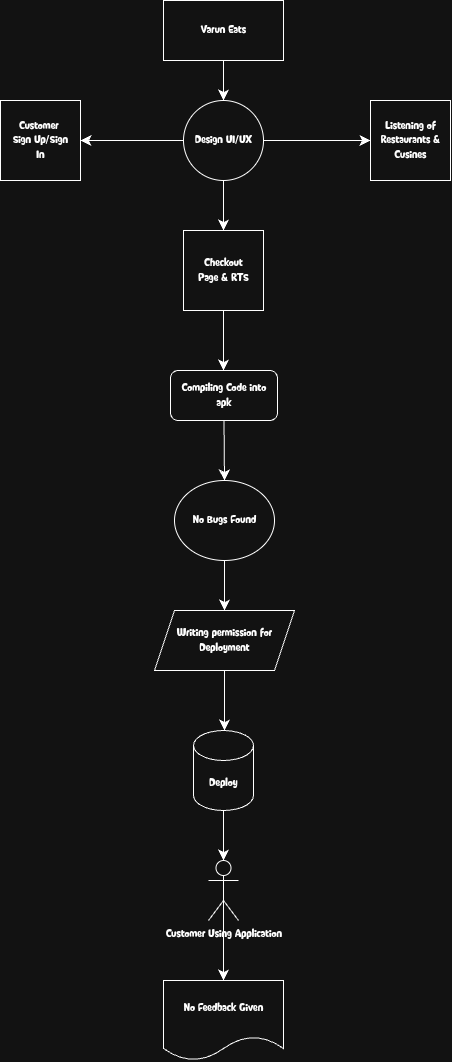

The diagram above was exported from draw.io. Its source (the exported page's mxGraphModel, read from the mxfile embedded in the PNG):
<mxGraphModel dx="720" dy="1278" grid="1" gridSize="10" guides="1" tooltips="1" connect="1" arrows="1" fold="1" page="1" pageScale="1" pageWidth="827" pageHeight="1169" math="0" shadow="0">
  <root>
    <mxCell id="0" />
    <mxCell id="1" parent="0" />
    <mxCell id="9FbAbp1mqLjYRJSNbQvE-29" value="Varun Eats" style="whiteSpace=wrap;html=1;" vertex="1" parent="1">
      <mxGeometry x="353" y="60" width="120" height="60" as="geometry" />
    </mxCell>
    <mxCell id="9FbAbp1mqLjYRJSNbQvE-30" value="Design UI/UX" style="ellipse;whiteSpace=wrap;html=1;" vertex="1" parent="1">
      <mxGeometry x="373" y="160" width="80" height="80" as="geometry" />
    </mxCell>
    <mxCell id="9FbAbp1mqLjYRJSNbQvE-31" value="" style="edgeStyle=none;orthogonalLoop=1;jettySize=auto;html=1;rounded=0;fontSize=12;startSize=8;endSize=8;curved=1;exitX=0.5;exitY=1;exitDx=0;exitDy=0;" edge="1" parent="1" source="9FbAbp1mqLjYRJSNbQvE-29">
      <mxGeometry width="140" relative="1" as="geometry">
        <mxPoint x="350" y="140" as="sourcePoint" />
        <mxPoint x="413" y="160" as="targetPoint" />
        <Array as="points" />
      </mxGeometry>
    </mxCell>
    <mxCell id="9FbAbp1mqLjYRJSNbQvE-32" value="" style="edgeStyle=none;orthogonalLoop=1;jettySize=auto;html=1;rounded=0;fontSize=12;startSize=8;endSize=8;curved=1;exitX=1;exitY=0.5;exitDx=0;exitDy=0;" edge="1" parent="1" source="9FbAbp1mqLjYRJSNbQvE-30">
      <mxGeometry width="140" relative="1" as="geometry">
        <mxPoint x="470" y="230" as="sourcePoint" />
        <mxPoint x="560" y="200" as="targetPoint" />
        <Array as="points" />
      </mxGeometry>
    </mxCell>
    <mxCell id="9FbAbp1mqLjYRJSNbQvE-33" value="" style="edgeStyle=none;orthogonalLoop=1;jettySize=auto;html=1;rounded=0;fontSize=12;startSize=8;endSize=8;curved=1;exitX=0;exitY=0.5;exitDx=0;exitDy=0;" edge="1" parent="1" source="9FbAbp1mqLjYRJSNbQvE-30">
      <mxGeometry width="140" relative="1" as="geometry">
        <mxPoint x="360" y="230" as="sourcePoint" />
        <mxPoint x="270" y="200" as="targetPoint" />
        <Array as="points" />
      </mxGeometry>
    </mxCell>
    <mxCell id="9FbAbp1mqLjYRJSNbQvE-34" value="Listening of&lt;div&gt;Restaurants &amp;amp;&lt;/div&gt;&lt;div&gt;Cusines&lt;/div&gt;" style="whiteSpace=wrap;html=1;" vertex="1" parent="1">
      <mxGeometry x="560" y="160" width="80" height="80" as="geometry" />
    </mxCell>
    <mxCell id="9FbAbp1mqLjYRJSNbQvE-35" value="Customer&amp;nbsp;&lt;div&gt;Sign Up/Sign&lt;/div&gt;&lt;div&gt;In&lt;/div&gt;" style="whiteSpace=wrap;html=1;" vertex="1" parent="1">
      <mxGeometry x="190" y="160" width="80" height="80" as="geometry" />
    </mxCell>
    <mxCell id="9FbAbp1mqLjYRJSNbQvE-36" value="" style="edgeStyle=none;orthogonalLoop=1;jettySize=auto;html=1;rounded=0;fontSize=12;startSize=8;endSize=8;curved=1;exitX=0.5;exitY=1;exitDx=0;exitDy=0;" edge="1" parent="1" source="9FbAbp1mqLjYRJSNbQvE-30">
      <mxGeometry width="140" relative="1" as="geometry">
        <mxPoint x="440" y="280" as="sourcePoint" />
        <mxPoint x="413" y="290" as="targetPoint" />
        <Array as="points" />
      </mxGeometry>
    </mxCell>
    <mxCell id="9FbAbp1mqLjYRJSNbQvE-37" value="Checkout&lt;div&gt;Page &amp;amp; RTS&lt;/div&gt;" style="whiteSpace=wrap;html=1;" vertex="1" parent="1">
      <mxGeometry x="373" y="290" width="80" height="80" as="geometry" />
    </mxCell>
    <mxCell id="9FbAbp1mqLjYRJSNbQvE-38" value="" style="edgeStyle=none;orthogonalLoop=1;jettySize=auto;html=1;rounded=0;fontSize=12;startSize=8;endSize=8;curved=1;exitX=0.5;exitY=1;exitDx=0;exitDy=0;" edge="1" parent="1" source="9FbAbp1mqLjYRJSNbQvE-37">
      <mxGeometry width="140" relative="1" as="geometry">
        <mxPoint x="420" y="410" as="sourcePoint" />
        <mxPoint x="413" y="430" as="targetPoint" />
        <Array as="points" />
      </mxGeometry>
    </mxCell>
    <mxCell id="9FbAbp1mqLjYRJSNbQvE-40" value="Compiling Code into&lt;div&gt;apk&lt;/div&gt;" style="rounded=1;whiteSpace=wrap;html=1;" vertex="1" parent="1">
      <mxGeometry x="360" y="430" width="107" height="50" as="geometry" />
    </mxCell>
    <mxCell id="9FbAbp1mqLjYRJSNbQvE-41" value="" style="edgeStyle=none;orthogonalLoop=1;jettySize=auto;html=1;rounded=0;fontSize=12;startSize=8;endSize=8;curved=1;exitX=0.5;exitY=1;exitDx=0;exitDy=0;" edge="1" parent="1" source="9FbAbp1mqLjYRJSNbQvE-40">
      <mxGeometry width="140" relative="1" as="geometry">
        <mxPoint x="420" y="530" as="sourcePoint" />
        <mxPoint x="414" y="540" as="targetPoint" />
        <Array as="points" />
      </mxGeometry>
    </mxCell>
    <mxCell id="9FbAbp1mqLjYRJSNbQvE-42" value="No Bugs Found" style="ellipse;whiteSpace=wrap;html=1;" vertex="1" parent="1">
      <mxGeometry x="364" y="540" width="100" height="80" as="geometry" />
    </mxCell>
    <mxCell id="9FbAbp1mqLjYRJSNbQvE-43" value="" style="edgeStyle=none;orthogonalLoop=1;jettySize=auto;html=1;rounded=0;fontSize=12;startSize=8;endSize=8;curved=1;exitX=0.5;exitY=1;exitDx=0;exitDy=0;" edge="1" parent="1" source="9FbAbp1mqLjYRJSNbQvE-42">
      <mxGeometry width="140" relative="1" as="geometry">
        <mxPoint x="350" y="690" as="sourcePoint" />
        <mxPoint x="414" y="670" as="targetPoint" />
        <Array as="points" />
      </mxGeometry>
    </mxCell>
    <mxCell id="9FbAbp1mqLjYRJSNbQvE-44" value="Writing permission for&lt;div&gt;Deployment&lt;/div&gt;" style="shape=parallelogram;perimeter=parallelogramPerimeter;whiteSpace=wrap;html=1;fixedSize=1;" vertex="1" parent="1">
      <mxGeometry x="344" y="670" width="140" height="60" as="geometry" />
    </mxCell>
    <mxCell id="9FbAbp1mqLjYRJSNbQvE-45" value="" style="edgeStyle=none;orthogonalLoop=1;jettySize=auto;html=1;rounded=0;fontSize=12;startSize=8;endSize=8;curved=1;exitX=0.5;exitY=1;exitDx=0;exitDy=0;" edge="1" parent="1" source="9FbAbp1mqLjYRJSNbQvE-44">
      <mxGeometry width="140" relative="1" as="geometry">
        <mxPoint x="410" y="790" as="sourcePoint" />
        <mxPoint x="414" y="790" as="targetPoint" />
        <Array as="points" />
      </mxGeometry>
    </mxCell>
    <mxCell id="9FbAbp1mqLjYRJSNbQvE-46" value="Deploy" style="shape=cylinder3;whiteSpace=wrap;html=1;boundedLbl=1;backgroundOutline=1;size=15;" vertex="1" parent="1">
      <mxGeometry x="383" y="790" width="60" height="80" as="geometry" />
    </mxCell>
    <mxCell id="9FbAbp1mqLjYRJSNbQvE-47" value="" style="edgeStyle=none;orthogonalLoop=1;jettySize=auto;html=1;rounded=0;fontSize=12;startSize=8;endSize=8;curved=1;exitX=0.5;exitY=1;exitDx=0;exitDy=0;exitPerimeter=0;" edge="1" parent="1" source="9FbAbp1mqLjYRJSNbQvE-46">
      <mxGeometry width="140" relative="1" as="geometry">
        <mxPoint x="410" y="930" as="sourcePoint" />
        <mxPoint x="413" y="920" as="targetPoint" />
        <Array as="points" />
      </mxGeometry>
    </mxCell>
    <mxCell id="9FbAbp1mqLjYRJSNbQvE-48" value="Customer Using Application" style="shape=umlActor;verticalLabelPosition=bottom;verticalAlign=top;html=1;outlineConnect=0;" vertex="1" parent="1">
      <mxGeometry x="398" y="920" width="30" height="60" as="geometry" />
    </mxCell>
    <mxCell id="9FbAbp1mqLjYRJSNbQvE-49" value="No Feedback Given" style="shape=document;whiteSpace=wrap;html=1;boundedLbl=1;" vertex="1" parent="1">
      <mxGeometry x="353" y="1040" width="120" height="80" as="geometry" />
    </mxCell>
    <mxCell id="9FbAbp1mqLjYRJSNbQvE-50" value="" style="edgeStyle=none;orthogonalLoop=1;jettySize=auto;html=1;rounded=0;fontSize=12;startSize=8;endSize=8;curved=1;" edge="1" parent="1">
      <mxGeometry width="140" relative="1" as="geometry">
        <mxPoint x="413" y="960" as="sourcePoint" />
        <mxPoint x="413" y="1040" as="targetPoint" />
        <Array as="points" />
      </mxGeometry>
    </mxCell>
  </root>
</mxGraphModel>